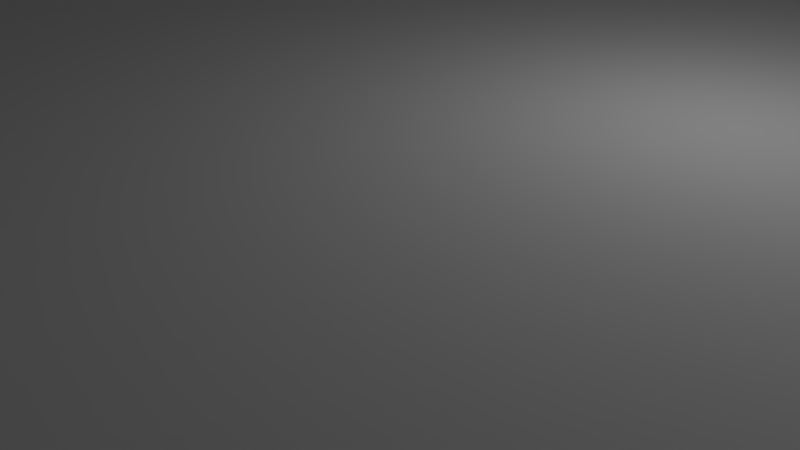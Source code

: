 # Source: sujeta-cables.blend  (saved by Blender 2.72.0; exported with 4.5.12 LTS)
import bpy
from mathutils import Matrix  # noqa: F401  (used for matrix-valued properties, if any)

bpy.ops.wm.read_factory_settings(use_empty=True)
scene = bpy.context.scene
scene.name = 'Scene'

# ---- collections
col_collection_1 = bpy.data.collections.new('Collection 1'); scene.collection.children.link(col_collection_1)

# ---- world
world_world = bpy.data.worlds.new('World'); scene.world = world_world
world_world.color = (0.05088, 0.05088, 0.05088)
world_world.use_sun_shadow = False
world_world.sun_shadow_jitter_overblur = 0.0
world_world.cycles.sampling_method = 'MANUAL'
world_world.cycles.sample_map_resolution = 256

# ---- cameras
cam_camera = bpy.data.cameras.new('Camera')
cam_camera.clip_end = 100.0
cam_camera.lens = 35.0
cam_camera.sensor_width = 32.0
cam_camera.sensor_height = 18.0
cam_camera.ortho_scale = 7.314
cam_camera.dof.focus_distance = 0.0
cam_camera.dof.aperture_fstop = 128.0

# ---- lights
light_lamp = bpy.data.lights.new('Lamp', 'POINT')
light_lamp.transmission_factor = 0.0
light_lamp.cutoff_distance = 30.0
light_lamp.energy = 100.0
light_lamp.shadow_buffer_clip_start = 1.001
light_lamp.shadow_soft_size = 0.1
light_lamp.shadow_maximum_resolution = 0.006
light_lamp.use_absolute_resolution = True
light_lamp.cycles.use_multiple_importance_sampling = False

# ---- meshes
me_cube_003 = bpy.data.meshes.new('Cube.003')
me_cube_003.from_pydata([(-1.0, -1.0, 1.0), (-1.0, -0.1866, 1.0), (-1.0, 0.0, -0.5287), (-1.0, 0.1866, 1.0), (-1.0, 1.0, 1.0), (-1.0, 1.0, -1.0), (-1.0, -1.0, -1.0), (1.0, -1.0, 1.0), (1.0, -1.0, -1.0), (1.0, -0.1866, 1.0), (1.0, 0.1866, 1.0), (1.0, 1.0, 1.0), (1.0, 1.0, -1.0), (1.0, 0.0, -0.5287)], [], [(0, 1, 2, 3, 4, 5, 6), (7, 0, 6, 8), (7, 9, 1, 0), (10, 11, 4, 3), (4, 11, 12, 5), (6, 5, 12, 8), (11, 10, 13, 9, 7, 8, 12), (1, 9, 13, 2), (10, 3, 2, 13)])
me_cube_003.use_remesh_preserve_volume = False
me_cube_003.use_remesh_preserve_attributes = False
me_cube_003.use_mirror_vertex_groups = False
me_cube_003.update()
me_cube_002 = bpy.data.meshes.new('Cube.002')
me_cube_002.from_pydata([(-1.0, -1.0, 1.0), (-1.0, -0.1866, 1.0), (-1.0, 0.0, -0.5287), (-1.0, 0.1866, 1.0), (-1.0, 1.0, 1.0), (-1.0, 1.0, -1.0), (-1.0, -1.0, -1.0), (1.0, -1.0, 1.0), (1.0, -1.0, -1.0), (1.0, -0.1866, 1.0), (1.0, 0.1866, 1.0), (1.0, 1.0, 1.0), (1.0, 1.0, -1.0), (1.0, 0.0, -0.5287)], [], [(0, 1, 2, 3, 4, 5, 6), (7, 0, 6, 8), (7, 9, 1, 0), (10, 11, 4, 3), (4, 11, 12, 5), (6, 5, 12, 8), (11, 10, 13, 9, 7, 8, 12), (1, 9, 13, 2), (10, 3, 2, 13)])
me_cube_002.use_remesh_preserve_volume = False
me_cube_002.use_remesh_preserve_attributes = False
me_cube_002.use_mirror_vertex_groups = False
me_cube_002.update()
me_cube_001 = bpy.data.meshes.new('Cube.001')
me_cube_001.from_pydata([(-1.0, -1.0, -1.0), (-1.0, 1.0, -1.0), (1.0, 1.0, -1.0), (1.0, -1.0, -1.0), (-1.0, -1.0, 1.0), (-1.0, 1.0, 1.0), (1.0, 1.0, 1.0), (1.0, -1.0, 1.0)], [], [(4, 5, 1, 0), (5, 6, 2, 1), (6, 7, 3, 2), (7, 4, 0, 3), (0, 1, 2, 3), (7, 6, 5, 4)])
me_cube_001.use_remesh_preserve_volume = False
me_cube_001.use_remesh_preserve_attributes = False
me_cube_001.use_mirror_vertex_groups = False
me_cube_001.update()

# ---- objects
ob_cuboizquierdo = bpy.data.objects.new('cuboizquierdo', me_cube_003)
ob_cubodrecho = bpy.data.objects.new('cubodrecho', me_cube_002)
ob_base = bpy.data.objects.new('base', me_cube_001)
ob_lamp = bpy.data.objects.new('Lamp', light_lamp)
ob_camera = bpy.data.objects.new('Camera', cam_camera)

# ---- transforms, parenting, visibility, modifiers, constraints
ob_cuboizquierdo.location = (20.0, 0.0, 17.5)
ob_cuboizquierdo.scale = (10.0, 12.5, 15.0)
ob_cuboizquierdo.lineart.crease_threshold = 0.0
ob_cubodrecho.location = (-20.0, 0.0, 17.5)
ob_cubodrecho.scale = (10.0, 12.5, 15.0)
ob_cubodrecho.lineart.crease_threshold = 0.0
ob_base.location = (0.0, 0.0, 0.0)
ob_base.scale = (30.0, 12.5, 2.5)
ob_base.lineart.crease_threshold = 0.0
ob_lamp.location = (4.076, 1.005, 5.904)
ob_lamp.rotation_euler = (0.6503, 0.05522, 1.866)
ob_lamp.lock_rotations_4d = False
ob_lamp.empty_display_type = 'ARROWS'
ob_lamp.color = (0.0, 0.0, 0.0, 0.0)
ob_lamp.lineart.crease_threshold = 0.0
ob_camera.location = (7.481, -6.508, 5.344)
ob_camera.rotation_euler = (1.109, 0.01082, 0.8149)
ob_camera.lock_rotations_4d = False
ob_camera.empty_display_type = 'ARROWS'
ob_camera.color = (0.0, 0.0, 0.0, 0.0)
ob_camera.display_type = 'WIRE'
ob_camera.lineart.crease_threshold = 0.0

# ---- collection membership
col_collection_1.objects.link(ob_cuboizquierdo)
col_collection_1.objects.link(ob_cubodrecho)
col_collection_1.objects.link(ob_base)
col_collection_1.objects.link(ob_lamp)
col_collection_1.objects.link(ob_camera)

# ---- scene / render settings (as saved in the file)
scene.camera = ob_camera
scene.frame_start = 1; scene.frame_end = 250; scene.frame_set(1)
scene.render.engine = 'BLENDER_EEVEE_NEXT'
scene.render.resolution_percentage = 50
scene.render.dither_intensity = 0.0
scene.cycles.use_denoising = False
scene.cycles.samples = 10
scene.cycles.sampling_pattern = 'TABULATED_SOBOL'
scene.cycles.light_sampling_threshold = 0.0
scene.cycles.use_adaptive_sampling = False
scene.cycles.use_light_tree = False
scene.cycles.blur_glossy = 0.0
scene.cycles.pixel_filter_type = 'GAUSSIAN'
scene.cycles.sample_clamp_indirect = 0.0
scene.view_settings.view_transform = 'Standard'
bpy.context.view_layer.update()
